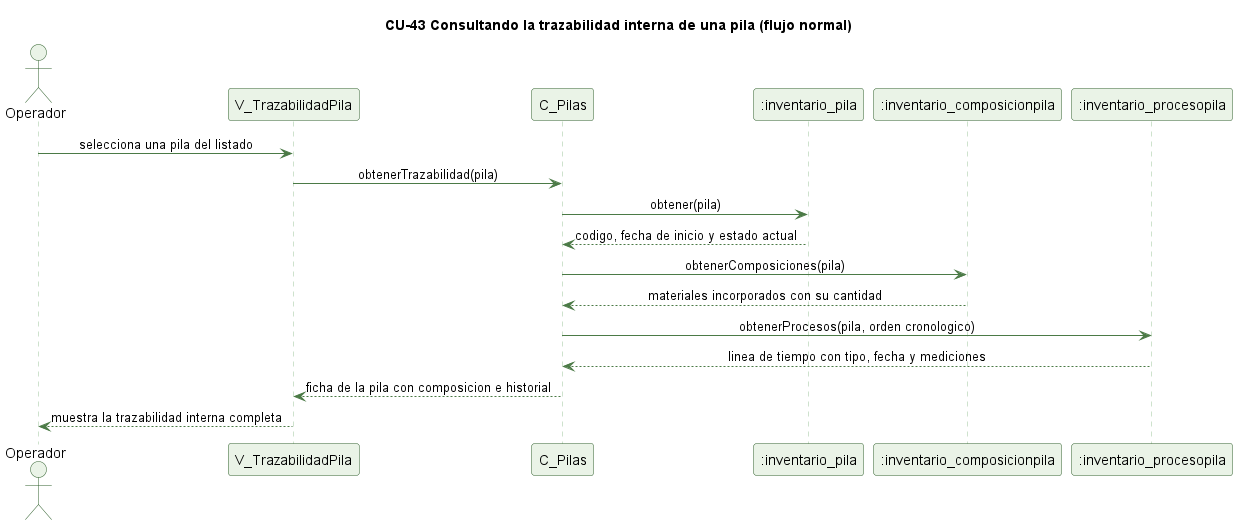

The diagram above was rendered by PlantUML. Its source (embedded in the PNG):
@startuml cu43-trazabilidad-pila-normal
' CU-43 Consultando la trazabilidad interna de una pila - flujo normal
skinparam backgroundColor #FFFFFF
skinparam shadowing false
skinparam defaultFontName Helvetica
skinparam sequenceMessageAlign center
skinparam ParticipantBackgroundColor #EAF3E7
skinparam ParticipantBorderColor #2E5E2A
skinparam ActorBackgroundColor #EAF3E7
skinparam ActorBorderColor #2E5E2A
skinparam sequenceLifeLineBorderColor #9CC49A
skinparam ArrowColor #4B7A46

title CU-43 Consultando la trazabilidad interna de una pila (flujo normal)

actor Operador
participant "V_TrazabilidadPila" as V
participant "C_Pilas" as C
participant ":inventario_pila" as P
participant ":inventario_composicionpila" as CP
participant ":inventario_procesopila" as PP

Operador -> V : selecciona una pila del listado
V -> C : obtenerTrazabilidad(pila)
C -> P : obtener(pila)
P --> C : codigo, fecha de inicio y estado actual
C -> CP : obtenerComposiciones(pila)
CP --> C : materiales incorporados con su cantidad
C -> PP : obtenerProcesos(pila, orden cronologico)
PP --> C : linea de tiempo con tipo, fecha y mediciones
C --> V : ficha de la pila con composicion e historial
V --> Operador : muestra la trazabilidad interna completa

@enduml